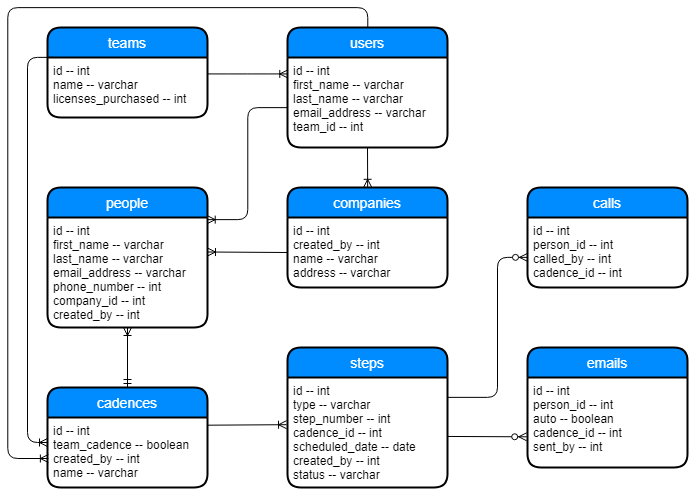

The diagram above was exported from draw.io. Its source (the exported page's mxGraphModel, read from the mxfile embedded in the PNG):
<mxGraphModel dx="846" dy="437" grid="1" gridSize="10" guides="1" tooltips="1" connect="1" arrows="1" fold="1" page="1" pageScale="1" pageWidth="850" pageHeight="1100" math="0" shadow="0">
  <root>
    <mxCell id="0" />
    <mxCell id="1" parent="0" />
    <mxCell id="VTqcKnF8QalQWRrnPJpX-17" value="teams" style="swimlane;childLayout=stackLayout;horizontal=1;startSize=30;horizontalStack=0;fillColor=#008cff;fontColor=#FFFFFF;rounded=1;fontSize=14;fontStyle=0;strokeWidth=2;resizeParent=0;resizeLast=1;shadow=0;dashed=0;align=center;" vertex="1" parent="1">
      <mxGeometry x="100" y="40" width="160" height="90" as="geometry" />
    </mxCell>
    <mxCell id="VTqcKnF8QalQWRrnPJpX-18" value="id -- int&#10;name -- varchar&#10;licenses_purchased -- int" style="align=left;strokeColor=none;fillColor=none;spacingLeft=4;fontSize=12;verticalAlign=top;resizable=0;rotatable=0;part=1;" vertex="1" parent="VTqcKnF8QalQWRrnPJpX-17">
      <mxGeometry y="30" width="160" height="60" as="geometry" />
    </mxCell>
    <mxCell id="VTqcKnF8QalQWRrnPJpX-19" value="users" style="swimlane;childLayout=stackLayout;horizontal=1;startSize=30;horizontalStack=0;fillColor=#008cff;fontColor=#FFFFFF;rounded=1;fontSize=14;fontStyle=0;strokeWidth=2;resizeParent=0;resizeLast=1;shadow=0;dashed=0;align=center;" vertex="1" parent="1">
      <mxGeometry x="340" y="40" width="160" height="120" as="geometry" />
    </mxCell>
    <mxCell id="VTqcKnF8QalQWRrnPJpX-20" value="id -- int&#10;first_name -- varchar&#10;last_name -- varchar&#10;email_address -- varchar&#10;team_id -- int" style="align=left;strokeColor=none;fillColor=none;spacingLeft=4;fontSize=12;verticalAlign=top;resizable=0;rotatable=0;part=1;" vertex="1" parent="VTqcKnF8QalQWRrnPJpX-19">
      <mxGeometry y="30" width="160" height="90" as="geometry" />
    </mxCell>
    <mxCell id="VTqcKnF8QalQWRrnPJpX-24" value="companies" style="swimlane;childLayout=stackLayout;horizontal=1;startSize=30;horizontalStack=0;fillColor=#008cff;fontColor=#FFFFFF;rounded=1;fontSize=14;fontStyle=0;strokeWidth=2;resizeParent=0;resizeLast=1;shadow=0;dashed=0;align=center;" vertex="1" parent="1">
      <mxGeometry x="340" y="200" width="160" height="100" as="geometry" />
    </mxCell>
    <mxCell id="VTqcKnF8QalQWRrnPJpX-25" value="id -- int&#10;created_by -- int&#10;name -- varchar&#10;address -- varchar" style="align=left;strokeColor=none;fillColor=none;spacingLeft=4;fontSize=12;verticalAlign=top;resizable=0;rotatable=0;part=1;" vertex="1" parent="VTqcKnF8QalQWRrnPJpX-24">
      <mxGeometry y="30" width="160" height="70" as="geometry" />
    </mxCell>
    <mxCell id="VTqcKnF8QalQWRrnPJpX-26" value="people" style="swimlane;childLayout=stackLayout;horizontal=1;startSize=30;horizontalStack=0;fillColor=#008cff;fontColor=#FFFFFF;rounded=1;fontSize=14;fontStyle=0;strokeWidth=2;resizeParent=0;resizeLast=1;shadow=0;dashed=0;align=center;" vertex="1" parent="1">
      <mxGeometry x="100" y="200" width="160" height="140" as="geometry" />
    </mxCell>
    <mxCell id="VTqcKnF8QalQWRrnPJpX-27" value="id -- int&#10;first_name -- varchar&#10;last_name -- varchar&#10;email_address -- varchar&#10;phone_number -- int&#10;company_id -- int&#10;created_by -- int" style="align=left;strokeColor=none;fillColor=none;spacingLeft=4;fontSize=12;verticalAlign=top;resizable=0;rotatable=0;part=1;" vertex="1" parent="VTqcKnF8QalQWRrnPJpX-26">
      <mxGeometry y="30" width="160" height="110" as="geometry" />
    </mxCell>
    <mxCell id="VTqcKnF8QalQWRrnPJpX-28" value="cadences" style="swimlane;childLayout=stackLayout;horizontal=1;startSize=30;horizontalStack=0;fillColor=#008cff;fontColor=#FFFFFF;rounded=1;fontSize=14;fontStyle=0;strokeWidth=2;resizeParent=0;resizeLast=1;shadow=0;dashed=0;align=center;" vertex="1" parent="1">
      <mxGeometry x="100" y="400" width="160" height="100" as="geometry" />
    </mxCell>
    <mxCell id="VTqcKnF8QalQWRrnPJpX-29" value="id -- int&#10;team_cadence -- boolean&#10;created_by -- int&#10;name -- varchar" style="align=left;strokeColor=none;fillColor=none;spacingLeft=4;fontSize=12;verticalAlign=top;resizable=0;rotatable=0;part=1;" vertex="1" parent="VTqcKnF8QalQWRrnPJpX-28">
      <mxGeometry y="30" width="160" height="70" as="geometry" />
    </mxCell>
    <mxCell id="VTqcKnF8QalQWRrnPJpX-30" value="steps" style="swimlane;childLayout=stackLayout;horizontal=1;startSize=30;horizontalStack=0;fillColor=#008cff;fontColor=#FFFFFF;rounded=1;fontSize=14;fontStyle=0;strokeWidth=2;resizeParent=0;resizeLast=1;shadow=0;dashed=0;align=center;" vertex="1" parent="1">
      <mxGeometry x="340" y="360" width="160" height="140" as="geometry" />
    </mxCell>
    <mxCell id="VTqcKnF8QalQWRrnPJpX-31" value="id -- int&#10;type -- varchar&#10;step_number -- int&#10;cadence_id -- int&#10;scheduled_date -- date&#10;created_by -- int&#10;status -- varchar" style="align=left;strokeColor=none;fillColor=none;spacingLeft=4;fontSize=12;verticalAlign=top;resizable=0;rotatable=0;part=1;" vertex="1" parent="VTqcKnF8QalQWRrnPJpX-30">
      <mxGeometry y="30" width="160" height="110" as="geometry" />
    </mxCell>
    <mxCell id="VTqcKnF8QalQWRrnPJpX-32" value="calls" style="swimlane;childLayout=stackLayout;horizontal=1;startSize=30;horizontalStack=0;fillColor=#008cff;fontColor=#FFFFFF;rounded=1;fontSize=14;fontStyle=0;strokeWidth=2;resizeParent=0;resizeLast=1;shadow=0;dashed=0;align=center;" vertex="1" parent="1">
      <mxGeometry x="580" y="200" width="160" height="100" as="geometry" />
    </mxCell>
    <mxCell id="VTqcKnF8QalQWRrnPJpX-33" value="id -- int&#10;person_id -- int&#10;called_by -- int&#10;cadence_id -- int" style="align=left;strokeColor=none;fillColor=none;spacingLeft=4;fontSize=12;verticalAlign=top;resizable=0;rotatable=0;part=1;" vertex="1" parent="VTqcKnF8QalQWRrnPJpX-32">
      <mxGeometry y="30" width="160" height="70" as="geometry" />
    </mxCell>
    <mxCell id="VTqcKnF8QalQWRrnPJpX-34" value="emails" style="swimlane;childLayout=stackLayout;horizontal=1;startSize=30;horizontalStack=0;fillColor=#008cff;fontColor=#FFFFFF;rounded=1;fontSize=14;fontStyle=0;strokeWidth=2;resizeParent=0;resizeLast=1;shadow=0;dashed=0;align=center;" vertex="1" parent="1">
      <mxGeometry x="580" y="360" width="160" height="120" as="geometry" />
    </mxCell>
    <mxCell id="VTqcKnF8QalQWRrnPJpX-35" value="id -- int&#10;person_id -- int&#10;auto -- boolean&#10;cadence_id -- int&#10;sent_by -- int" style="align=left;strokeColor=none;fillColor=none;spacingLeft=4;fontSize=12;verticalAlign=top;resizable=0;rotatable=0;part=1;" vertex="1" parent="VTqcKnF8QalQWRrnPJpX-34">
      <mxGeometry y="30" width="160" height="90" as="geometry" />
    </mxCell>
    <mxCell id="VTqcKnF8QalQWRrnPJpX-37" value="" style="edgeStyle=orthogonalEdgeStyle;fontSize=12;html=1;endArrow=ERoneToMany;entryX=0.999;entryY=0.017;entryDx=0;entryDy=0;entryPerimeter=0;" edge="1" parent="1" target="VTqcKnF8QalQWRrnPJpX-27">
      <mxGeometry width="100" height="100" relative="1" as="geometry">
        <mxPoint x="340" y="120" as="sourcePoint" />
        <mxPoint x="290" y="230" as="targetPoint" />
        <Array as="points">
          <mxPoint x="300" y="120" />
          <mxPoint x="300" y="232" />
        </Array>
      </mxGeometry>
    </mxCell>
    <mxCell id="VTqcKnF8QalQWRrnPJpX-38" value="" style="edgeStyle=entityRelationEdgeStyle;fontSize=12;html=1;endArrow=ERoneToMany;exitX=1.001;exitY=0.27;exitDx=0;exitDy=0;exitPerimeter=0;entryX=0;entryY=0.185;entryDx=0;entryDy=0;entryPerimeter=0;" edge="1" parent="1" source="VTqcKnF8QalQWRrnPJpX-18" target="VTqcKnF8QalQWRrnPJpX-20">
      <mxGeometry width="100" height="100" relative="1" as="geometry">
        <mxPoint x="265" y="86" as="sourcePoint" />
        <mxPoint x="339" y="85" as="targetPoint" />
      </mxGeometry>
    </mxCell>
    <mxCell id="VTqcKnF8QalQWRrnPJpX-39" value="" style="edgeStyle=elbowEdgeStyle;fontSize=12;html=1;endArrow=ERoneToMany;exitX=0.034;exitY=-0.002;exitDx=0;exitDy=0;exitPerimeter=0;" edge="1" parent="1" source="VTqcKnF8QalQWRrnPJpX-18">
      <mxGeometry width="100" height="100" relative="1" as="geometry">
        <mxPoint x="95" y="70" as="sourcePoint" />
        <mxPoint x="100" y="455" as="targetPoint" />
        <Array as="points">
          <mxPoint x="80" y="250" />
        </Array>
      </mxGeometry>
    </mxCell>
    <mxCell id="VTqcKnF8QalQWRrnPJpX-41" value="" style="fontSize=12;html=1;endArrow=ERoneToMany;entryX=0.501;entryY=-0.002;entryDx=0;entryDy=0;entryPerimeter=0;exitX=0.5;exitY=1;exitDx=0;exitDy=0;" edge="1" parent="1" source="VTqcKnF8QalQWRrnPJpX-20" target="VTqcKnF8QalQWRrnPJpX-24">
      <mxGeometry width="100" height="100" relative="1" as="geometry">
        <mxPoint x="390" y="170" as="sourcePoint" />
        <mxPoint x="460" y="160" as="targetPoint" />
      </mxGeometry>
    </mxCell>
    <mxCell id="VTqcKnF8QalQWRrnPJpX-42" value="" style="fontSize=12;html=1;endArrow=ERoneToMany;" edge="1" parent="1">
      <mxGeometry width="100" height="100" relative="1" as="geometry">
        <mxPoint x="340" y="265" as="sourcePoint" />
        <mxPoint x="260" y="264.5" as="targetPoint" />
      </mxGeometry>
    </mxCell>
    <mxCell id="VTqcKnF8QalQWRrnPJpX-45" value="" style="edgeStyle=orthogonalEdgeStyle;fontSize=12;html=1;endArrow=ERoneToMany;entryX=0.004;entryY=0.586;entryDx=0;entryDy=0;entryPerimeter=0;exitX=0.5;exitY=0;exitDx=0;exitDy=0;" edge="1" parent="1" source="VTqcKnF8QalQWRrnPJpX-19" target="VTqcKnF8QalQWRrnPJpX-29">
      <mxGeometry width="100" height="100" relative="1" as="geometry">
        <mxPoint x="430" as="sourcePoint" />
        <mxPoint x="170" y="520" as="targetPoint" />
        <Array as="points">
          <mxPoint x="420" y="20" />
          <mxPoint x="60" y="20" />
          <mxPoint x="60" y="471" />
        </Array>
      </mxGeometry>
    </mxCell>
    <mxCell id="VTqcKnF8QalQWRrnPJpX-52" value="" style="fontSize=12;html=1;endArrow=ERoneToMany;exitX=1.001;exitY=0.11;exitDx=0;exitDy=0;exitPerimeter=0;entryX=-0.006;entryY=0.429;entryDx=0;entryDy=0;entryPerimeter=0;" edge="1" parent="1" source="VTqcKnF8QalQWRrnPJpX-29" target="VTqcKnF8QalQWRrnPJpX-31">
      <mxGeometry width="100" height="100" relative="1" as="geometry">
        <mxPoint x="260" y="520" as="sourcePoint" />
        <mxPoint x="360" y="420" as="targetPoint" />
      </mxGeometry>
    </mxCell>
    <mxCell id="VTqcKnF8QalQWRrnPJpX-54" value="" style="fontSize=12;html=1;endArrow=ERzeroToMany;endFill=1;exitX=1.003;exitY=0.536;exitDx=0;exitDy=0;exitPerimeter=0;entryX=-0.005;entryY=0.659;entryDx=0;entryDy=0;entryPerimeter=0;" edge="1" parent="1" source="VTqcKnF8QalQWRrnPJpX-31" target="VTqcKnF8QalQWRrnPJpX-35">
      <mxGeometry width="100" height="100" relative="1" as="geometry">
        <mxPoint x="490" y="495" as="sourcePoint" />
        <mxPoint x="590" y="395" as="targetPoint" />
      </mxGeometry>
    </mxCell>
    <mxCell id="VTqcKnF8QalQWRrnPJpX-55" value="" style="edgeStyle=orthogonalEdgeStyle;fontSize=12;html=1;endArrow=ERzeroToMany;endFill=1;elbow=vertical;" edge="1" parent="1" target="VTqcKnF8QalQWRrnPJpX-33">
      <mxGeometry width="100" height="100" relative="1" as="geometry">
        <mxPoint x="500" y="410" as="sourcePoint" />
        <mxPoint x="570" y="280" as="targetPoint" />
        <Array as="points">
          <mxPoint x="550" y="410" />
          <mxPoint x="550" y="270" />
        </Array>
      </mxGeometry>
    </mxCell>
    <mxCell id="VTqcKnF8QalQWRrnPJpX-58" value="" style="fontSize=12;html=1;endArrow=ERoneToMany;startArrow=ERmandOne;entryX=0.5;entryY=1;entryDx=0;entryDy=0;exitX=0.5;exitY=0;exitDx=0;exitDy=0;" edge="1" parent="1" source="VTqcKnF8QalQWRrnPJpX-28" target="VTqcKnF8QalQWRrnPJpX-27">
      <mxGeometry width="100" height="100" relative="1" as="geometry">
        <mxPoint x="130" y="420" as="sourcePoint" />
        <mxPoint x="230" y="320" as="targetPoint" />
      </mxGeometry>
    </mxCell>
  </root>
</mxGraphModel>